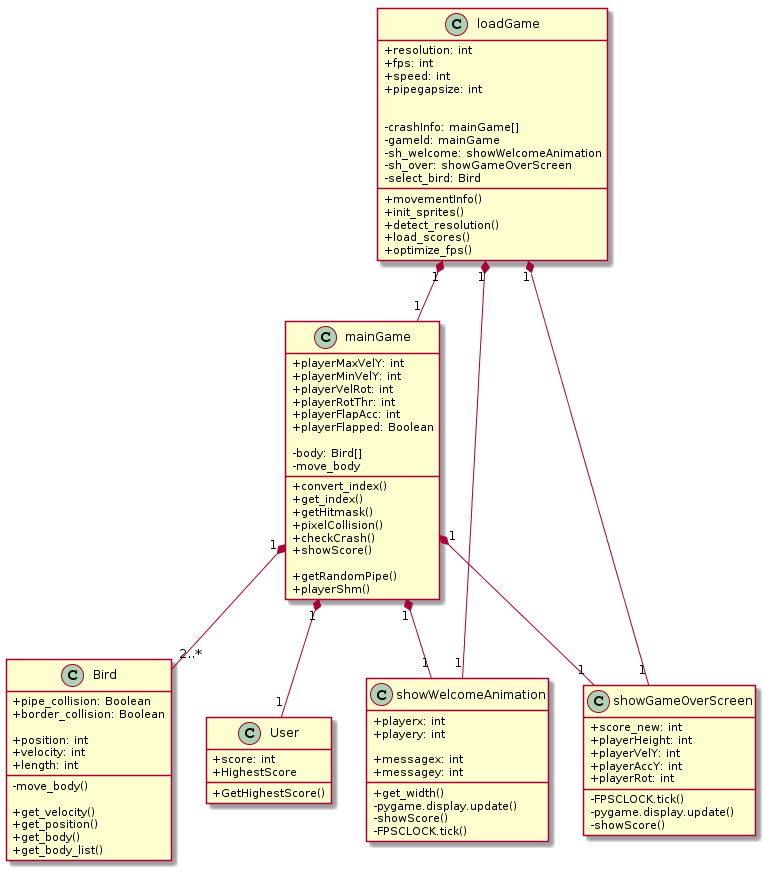

The diagram above was rendered by PlantUML. Its source (embedded in the PNG):
@startuml
skinparam classAttributeIconSize 0
skinparam linetype polyline

class mainGame {
    +playerMaxVelY: int
    +playerMinVelY: int
    +playerVelRot: int
    +playerRotThr: int
    +playerFlapAcc: int
    +playerFlapped: Boolean
    
    -body: Bird[]
    -move_body
    +convert_index()
    +get_index()
    +getHitmask()
    +pixelCollision()
    +checkCrash()
    +showScore()
    
    +getRandomPipe()
    +playerShm()
    
}

class loadGame {
    +resolution: int
    +fps: int
    +speed: int
    +pipegapsize: int
    
    
    -crashInfo: mainGame[]
    -gameld: mainGame
    -sh_welcome: showWelcomeAnimation
    -sh_over: showGameOverScreen
    -select_bird: Bird
    
    
    +movementInfo()
    +init_sprites()
    +detect_resolution()
    +load_scores()
    +optimize_fps()
    }

class Bird{
    +pipe_collision: Boolean
    +border_collision: Boolean

    +position: int
    +velocity: int
    +length: int

    -move_body()

    +get_velocity()
    +get_position()
    +get_body()
    +get_body_list()
   
}

class User{
    +score: int
    +HighestScore
    
    +GetHighestScore()
    
    
    }
    
class showWelcomeAnimation{
    +playerx: int
    +playery: int
    
    +messagex: int
    +messagey: int
    
    +get_width()
    -pygame.display.update()
    -showScore()
    -FPSCLOCK.tick()
}    
    
class showGameOverScreen{
    +score_new: int
    +playerHeight: int
    +playerVelY: int
    +playerAccY: int
    +playerRot: int
  
    -FPSCLOCK.tick()
    -pygame.display.update()
    -showScore()
    
}
loadGame "1" *-- "1" mainGame
loadGame "1" *-- "1" showWelcomeAnimation
loadGame "1" *-- "1" showGameOverScreen
mainGame "1" *-- "1" showGameOverScreen
mainGame "1" *-- "2..*" Bird
mainGame "1" *-- "1" User
mainGame "1" *-- "1" showWelcomeAnimation
@enduml